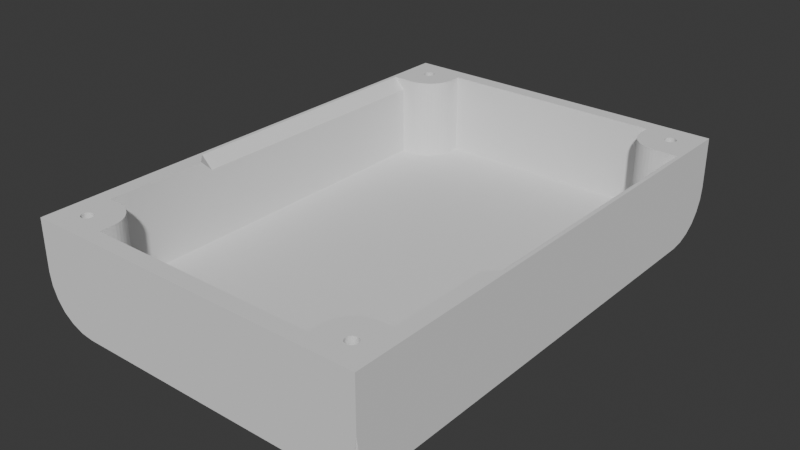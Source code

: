 # Source: MCUTestBoardEnclosure.blend  (saved by Blender 4.4.30; exported with 4.5.12 LTS)
import bpy
from mathutils import Matrix  # noqa: F401  (used for matrix-valued properties, if any)

bpy.ops.wm.read_factory_settings(use_empty=True)
scene = bpy.context.scene
scene.name = 'Scene'

# ---- collections
col_collection = bpy.data.collections.new('Collection'); scene.collection.children.link(col_collection)

# ---- world
world_world = bpy.data.worlds.new('World'); scene.world = world_world
world_world.use_nodes = True; world_world.node_tree.nodes.clear()
_N = world_world.node_tree.nodes; _L = world_world.node_tree.links
n0 = _N.new('ShaderNodeOutputWorld'); n0.name = 'World Output'; n0.location = (300, 300)
n1 = _N.new('ShaderNodeBackground'); n1.name = 'Background'; n1.location = (10, 300)
n1.inputs[0].default_value = (0.05088, 0.05088, 0.05088, 1.0)
_L.new(n1.outputs[0], n0.inputs[0])
n0.is_active_output = True
world_world.color = (0.05088, 0.05088, 0.05088)
world_world.sun_shadow_jitter_overblur = 0.0

# ---- meshes
me_cube_001 = bpy.data.meshes.new('Cube.001')
me_cube_001.from_pydata([(-33.02, -48.26, 19.0), (-33.02, 48.26, 19.0), (33.02, -48.26, 19.0), (33.02, 48.26, 19.0), (30.02, -37.26, 19.0), (30.02, 37.26, 3.0), (30.02, -37.26, 3.0), (-30.02, -37.26, 19.0), (-30.02, -37.26, 3.0), (-30.02, 37.26, 3.0), (-22.02, -45.26, 19.0), (22.02, -45.26, 19.0), (22.02, -45.26, 3.0), (-22.02, -45.26, 3.0), (22.02, 45.26, 19.0), (-22.02, 45.26, 19.0), (-22.02, 45.26, 3.0), (22.02, 45.26, 3.0), (-22.02, -42.99, 19.0), (-27.75, -37.26, 19.0), (-22.07, -42.24, 19.0), (-22.22, -41.5, 19.0), (-22.46, -40.79, 19.0), (-22.79, -40.12, 19.0), (-23.2, -39.5, 19.0), (-23.7, -38.94, 19.0), (-24.26, -38.44, 19.0), (-24.88, -38.03, 19.0), (-25.55, -37.7, 19.0), (-26.26, -37.46, 19.0), (-27.0, -37.31, 19.0), (-27.75, 37.26, 19.0), (-22.02, 42.99, 19.0), (-27.0, 37.31, 19.0), (-26.26, 37.46, 19.0), (-25.55, 37.7, 19.0), (-24.88, 38.03, 19.0), (-24.26, 38.44, 19.0), (-23.7, 38.94, 19.0), (-23.2, 39.5, 19.0), (-22.79, 40.12, 19.0), (-22.46, 40.79, 19.0), (-22.22, 41.5, 19.0), (-22.07, 42.24, 19.0), (22.02, 42.99, 19.0), (27.75, 37.26, 19.0), (22.07, 42.24, 19.0), (22.22, 41.5, 19.0), (22.46, 40.79, 19.0), (22.79, 40.12, 19.0), (23.2, 39.5, 19.0), (23.7, 38.94, 19.0), (24.26, 38.44, 19.0), (24.88, 38.03, 19.0), (25.55, 37.7, 19.0), (26.26, 37.46, 19.0), (27.0, 37.31, 19.0), (27.75, -37.26, 19.0), (22.02, -42.99, 19.0), (27.0, -37.31, 19.0), (26.26, -37.46, 19.0), (25.55, -37.7, 19.0), (24.88, -38.03, 19.0), (24.26, -38.44, 19.0), (23.7, -38.94, 19.0), (23.2, -39.5, 19.0), (22.79, -40.12, 19.0), (22.46, -40.79, 19.0), (22.22, -41.5, 19.0), (22.07, -42.24, 19.0), (-27.75, -37.26, 3.0), (-22.02, -42.99, 3.0), (-16.29, -37.26, 3.0), (-22.02, -31.53, 3.0), (-27.0, -37.31, 3.0), (-26.26, -37.46, 3.0), (-25.55, -37.7, 3.0), (-24.88, -38.03, 3.0), (-24.26, -38.44, 3.0), (-23.7, -38.94, 3.0), (-23.2, -39.5, 3.0), (-22.79, -40.12, 3.0), (-22.46, -40.79, 3.0), (-22.22, -41.5, 3.0), (-22.07, -42.24, 3.0), (-22.02, 42.99, 3.0), (-27.75, 37.26, 3.0), (-22.02, 31.53, 3.0), (-16.29, 37.26, 3.0), (-22.07, 42.24, 3.0), (-22.22, 41.5, 3.0), (-22.46, 40.79, 3.0), (-22.79, 40.12, 3.0), (-23.2, 39.5, 3.0), (-23.7, 38.94, 3.0), (-24.26, 38.44, 3.0), (-24.88, 38.03, 3.0), (-25.55, 37.7, 3.0), (-26.26, 37.46, 3.0), (-27.0, 37.31, 3.0), (27.75, 37.26, 3.0), (22.02, 42.99, 3.0), (16.29, 37.26, 3.0), (22.02, 31.53, 3.0), (27.0, 37.31, 3.0), (26.26, 37.46, 3.0), (25.55, 37.7, 3.0), (24.88, 38.03, 3.0), (24.26, 38.44, 3.0), (23.7, 38.94, 3.0), (23.2, 39.5, 3.0), (22.79, 40.12, 3.0), (22.46, 40.79, 3.0), (22.22, 41.5, 3.0), (22.07, 42.24, 3.0), (22.02, -42.99, 3.0), (27.75, -37.26, 3.0), (22.02, -31.53, 3.0), (16.29, -37.26, 3.0), (22.07, -42.24, 3.0), (22.22, -41.5, 3.0), (22.46, -40.79, 3.0), (22.79, -40.12, 3.0), (23.2, -39.5, 3.0), (23.7, -38.94, 3.0), (24.26, -38.44, 3.0), (24.88, -38.03, 3.0), (25.55, -37.7, 3.0), (26.26, -37.46, 3.0), (27.0, -37.31, 3.0), (-23.83, -48.26, 0.0), (-33.02, -48.26, 9.186), (-33.02, -39.07, 0.0), (-26.2, -48.26, 0.3508), (-28.41, -48.26, 1.265), (-30.33, -48.26, 2.691), (-26.2, -47.91, 0.0), (-27.86, -47.73, 0.4838), (-29.44, -47.75, 1.19), (-30.8, -47.78, 2.214), (-28.41, -46.99, 0.0), (-29.43, -47.02, 0.5088), (-30.38, -47.16, 1.097), (-31.22, -47.25, 1.799), (-31.51, -46.75, 1.51), (-33.02, -47.91, 6.819), (-33.02, -46.99, 4.612), (-33.02, -45.57, 2.691), (-32.67, -48.26, 6.819), (-32.49, -47.78, 5.157), (-32.51, -47.07, 3.577), (-32.54, -46.05, 2.22), (-31.75, -48.26, 4.612), (-31.78, -47.75, 3.594), (-31.92, -47.16, 2.637), (-32.01, -46.46, 1.8), (-32.67, -41.44, 0.0), (-31.75, -43.65, 0.0), (-30.33, -45.57, 0.0), (-33.02, -41.44, 0.3508), (-32.54, -43.1, 0.5309), (-31.83, -44.68, 0.5141), (-30.81, -46.04, 0.4838), (-33.02, -43.65, 1.265), (-32.51, -44.67, 1.237), (-31.92, -45.62, 1.102), (-31.22, -46.46, 1.008), (-33.02, 39.07, 0.0), (-33.02, 48.26, 9.186), (-23.83, 48.26, 0.0), (-33.02, 41.44, 0.3508), (-33.02, 43.65, 1.265), (-33.02, 45.57, 2.691), (-32.67, 41.44, 0.0), (-32.49, 43.1, 0.4838), (-32.51, 44.68, 1.19), (-32.54, 46.04, 2.214), (-31.75, 43.65, 0.0), (-31.78, 44.67, 0.5088), (-31.92, 45.62, 1.097), (-32.01, 46.46, 1.799), (-31.51, 46.75, 1.51), (-32.67, 48.26, 6.819), (-31.75, 48.26, 4.612), (-30.33, 48.26, 2.691), (-33.02, 47.91, 6.819), (-32.54, 47.73, 5.157), (-31.83, 47.75, 3.577), (-30.81, 47.78, 2.22), (-33.02, 46.99, 4.612), (-32.51, 47.02, 3.594), (-31.92, 47.16, 2.637), (-31.22, 47.25, 1.8), (-26.2, 47.91, 0.0), (-28.41, 46.99, 0.0), (-30.33, 45.57, 0.0), (-26.2, 48.26, 0.3508), (-27.86, 47.78, 0.5309), (-29.44, 47.07, 0.5141), (-30.8, 46.05, 0.4838), (-28.41, 48.26, 1.265), (-29.43, 47.75, 1.237), (-30.38, 47.16, 1.102), (-31.22, 46.46, 1.008), (33.02, -39.07, 0.0), (33.02, -48.26, 9.186), (23.83, -48.26, 0.0), (33.02, -41.44, 0.3508), (33.02, -43.65, 1.265), (33.02, -45.57, 2.691), (32.67, -41.44, 0.0), (32.49, -43.1, 0.4838), (32.51, -44.68, 1.19), (32.54, -46.04, 2.214), (31.75, -43.65, 0.0), (31.78, -44.67, 0.5088), (31.92, -45.62, 1.097), (32.01, -46.46, 1.799), (31.51, -46.75, 1.51), (32.67, -48.26, 6.819), (31.75, -48.26, 4.612), (30.33, -48.26, 2.691), (33.02, -47.91, 6.819), (32.54, -47.73, 5.157), (31.83, -47.75, 3.577), (30.81, -47.78, 2.22), (33.02, -46.99, 4.612), (32.51, -47.02, 3.594), (31.92, -47.16, 2.637), (31.22, -47.25, 1.8), (26.2, -47.91, 0.0), (28.41, -46.99, 0.0), (30.33, -45.57, 0.0), (26.2, -48.26, 0.3508), (27.86, -47.78, 0.5309), (29.44, -47.07, 0.5141), (30.8, -46.05, 0.4838), (28.41, -48.26, 1.265), (29.43, -47.75, 1.237), (30.38, -47.16, 1.102), (31.22, -46.46, 1.008), (23.83, 48.26, 0.0), (33.02, 48.26, 9.186), (33.02, 39.07, 0.0), (26.2, 48.26, 0.3508), (28.41, 48.26, 1.265), (30.33, 48.26, 2.691), (26.2, 47.91, 0.0), (27.86, 47.73, 0.4838), (29.44, 47.75, 1.19), (30.8, 47.78, 2.214), (28.41, 46.99, 0.0), (29.43, 47.02, 0.5088), (30.38, 47.16, 1.097), (31.22, 47.25, 1.799), (31.51, 46.75, 1.51), (33.02, 47.91, 6.819), (33.02, 46.99, 4.612), (33.02, 45.57, 2.691), (32.67, 48.26, 6.819), (32.49, 47.78, 5.157), (32.51, 47.07, 3.577), (32.54, 46.05, 2.22), (31.75, 48.26, 4.612), (31.78, 47.75, 3.594), (31.92, 47.16, 2.637), (32.01, 46.46, 1.8), (32.67, 41.44, 0.0), (31.75, 43.65, 0.0), (30.33, 45.57, 0.0), (33.02, 41.44, 0.3508), (32.54, 43.1, 0.5309), (31.83, 44.68, 0.5141), (30.81, 46.04, 0.4838), (33.02, 43.65, 1.265), (32.51, 44.67, 1.237), (31.92, 45.62, 1.102), (31.22, 46.46, 1.008), (-33.02, -15.67, 0.0), (33.02, -15.67, 19.0), (30.02, -15.67, 3.0), (-30.02, -15.67, 3.0), (-33.02, -15.67, 19.0), (30.02, 37.26, 16.72), (32.3, 37.26, 19.0), (27.75, 37.26, 19.0), (-32.3, 37.26, 19.0), (-30.02, 37.26, 16.72), (-27.75, 37.26, 19.0), (32.3, -15.67, 19.0), (30.02, -15.67, 16.72), (30.02, -17.95, 19.0), (-30.02, -15.67, 16.72), (-32.3, -15.67, 19.0), (-30.02, -17.95, 19.0)], [], [(2, 0, 131, 148, 152, 135, 134, 133, 130, 206, 233, 237, 221, 220, 219, 205), (168, 185, 189, 172, 171, 170, 167, 278, 132, 159, 163, 147, 146, 145, 131, 0, 282, 1), (3, 279, 2, 205, 222, 226, 209, 208, 207, 204, 243, 270, 274, 258, 257, 256, 242), (3, 242, 259, 263, 246, 245, 244, 241, 169, 196, 200, 184, 183, 182, 168, 1), (72, 71, 13, 12, 115, 118), (44, 46, 47, 48, 49, 50, 51, 52, 53, 54, 55, 56, 45, 285, 284, 3, 14), (286, 1, 282, 293), (57, 59, 60, 61, 62, 63, 64, 65, 66, 67, 68, 69, 58, 11, 2, 4), (0, 10, 18, 20, 21, 22, 23, 24, 25, 26, 27, 28, 29, 30, 19, 7), (103, 102, 88, 87, 73, 72, 118, 117), (4, 291, 290, 280, 6), (10, 11, 12, 13), (57, 4, 6, 116), (102, 101, 17, 16, 85, 88), (70, 8, 7, 19), (14, 15, 16, 17), (1, 286, 288, 31, 33, 34, 35, 36, 37, 38, 39, 40, 41, 42, 43, 32, 15), (117, 116, 6, 280, 5, 100, 103), (279, 3, 284, 289), (292, 294, 7, 8, 281), (44, 14, 17, 101), (3, 1, 15, 14), (115, 12, 11, 58), (290, 283, 5, 280), (87, 86, 9, 281, 8, 70, 73), (10, 0, 2, 11), (85, 16, 15, 32), (70, 74, 75, 76, 77, 78, 79, 80, 81, 82, 83, 84, 71, 72, 73), (85, 89, 90, 91, 92, 93, 94, 95, 96, 97, 98, 99, 86, 87, 88), (100, 104, 105, 106, 107, 108, 109, 110, 111, 112, 113, 114, 101, 102, 103), (115, 119, 120, 121, 122, 123, 124, 125, 126, 127, 128, 129, 116, 117, 118), (44, 101, 114, 46), (46, 114, 113, 47), (47, 113, 112, 48), (48, 112, 111, 49), (49, 111, 110, 50), (50, 110, 109, 51), (51, 109, 108, 52), (52, 108, 107, 53), (53, 107, 106, 54), (54, 106, 105, 55), (55, 105, 104, 56), (56, 104, 100, 45), (115, 58, 69, 119), (119, 69, 68, 120), (120, 68, 67, 121), (121, 67, 66, 122), (122, 66, 65, 123), (123, 65, 64, 124), (124, 64, 63, 125), (125, 63, 62, 126), (126, 62, 61, 127), (127, 61, 60, 128), (128, 60, 59, 129), (129, 59, 57, 116), (18, 71, 84, 20), (20, 84, 83, 21), (21, 83, 82, 22), (22, 82, 81, 23), (23, 81, 80, 24), (24, 80, 79, 25), (25, 79, 78, 26), (26, 78, 77, 27), (27, 77, 76, 28), (28, 76, 75, 29), (29, 75, 74, 30), (30, 74, 70, 19), (85, 32, 43, 89), (89, 43, 42, 90), (90, 42, 41, 91), (91, 41, 40, 92), (92, 40, 39, 93), (93, 39, 38, 94), (94, 38, 37, 95), (95, 37, 36, 96), (96, 36, 35, 97), (97, 35, 34, 98), (98, 34, 33, 99), (99, 33, 31, 86), (18, 10, 13, 71), (130, 133, 137, 136), (133, 134, 138, 137), (134, 135, 139, 138), (136, 137, 141, 140), (137, 138, 142, 141), (138, 139, 143, 142), (140, 141, 162, 158), (141, 142, 166, 162), (142, 143, 144, 166), (131, 145, 149, 148), (145, 146, 150, 149), (146, 147, 151, 150), (148, 149, 153, 152), (149, 150, 154, 153), (150, 151, 155, 154), (152, 153, 139, 135), (153, 154, 143, 139), (154, 155, 144, 143), (132, 156, 160, 159), (156, 157, 161, 160), (157, 158, 162, 161), (159, 160, 164, 163), (160, 161, 165, 164), (161, 162, 166, 165), (163, 164, 151, 147), (164, 165, 155, 151), (165, 166, 144, 155), (167, 170, 174, 173), (170, 171, 175, 174), (171, 172, 176, 175), (173, 174, 178, 177), (174, 175, 179, 178), (175, 176, 180, 179), (177, 178, 199, 195), (178, 179, 203, 199), (179, 180, 181, 203), (168, 182, 186, 185), (182, 183, 187, 186), (183, 184, 188, 187), (185, 186, 190, 189), (186, 187, 191, 190), (187, 188, 192, 191), (189, 190, 176, 172), (190, 191, 180, 176), (191, 192, 181, 180), (169, 193, 197, 196), (193, 194, 198, 197), (194, 195, 199, 198), (196, 197, 201, 200), (197, 198, 202, 201), (198, 199, 203, 202), (200, 201, 188, 184), (201, 202, 192, 188), (202, 203, 181, 192), (204, 207, 211, 210), (207, 208, 212, 211), (208, 209, 213, 212), (210, 211, 215, 214), (211, 212, 216, 215), (212, 213, 217, 216), (214, 215, 236, 232), (215, 216, 240, 236), (216, 217, 218, 240), (205, 219, 223, 222), (219, 220, 224, 223), (220, 221, 225, 224), (222, 223, 227, 226), (223, 224, 228, 227), (224, 225, 229, 228), (226, 227, 213, 209), (227, 228, 217, 213), (228, 229, 218, 217), (206, 230, 234, 233), (230, 231, 235, 234), (231, 232, 236, 235), (233, 234, 238, 237), (234, 235, 239, 238), (235, 236, 240, 239), (237, 238, 225, 221), (238, 239, 229, 225), (239, 240, 218, 229), (241, 244, 248, 247), (244, 245, 249, 248), (245, 246, 250, 249), (247, 248, 252, 251), (248, 249, 253, 252), (249, 250, 254, 253), (251, 252, 273, 269), (252, 253, 277, 273), (253, 254, 255, 277), (242, 256, 260, 259), (256, 257, 261, 260), (257, 258, 262, 261), (259, 260, 264, 263), (260, 261, 265, 264), (261, 262, 266, 265), (263, 264, 250, 246), (264, 265, 254, 250), (265, 266, 255, 254), (243, 267, 271, 270), (267, 268, 272, 271), (268, 269, 273, 272), (270, 271, 275, 274), (271, 272, 276, 275), (272, 273, 277, 276), (274, 275, 262, 258), (275, 276, 266, 262), (276, 277, 255, 266), (167, 173, 177, 195, 194, 193, 169, 241, 247, 251, 269, 268, 267, 243, 204, 210, 214, 232, 231, 230, 206, 130, 136, 140, 158, 157, 156, 132, 278), (294, 293, 282, 0, 7), (2, 279, 289, 291, 4), (287, 292, 281, 9), (31, 288, 287, 9, 86), (283, 284, 285), (286, 287, 288), (289, 290, 291), (292, 293, 294), (292, 287, 286, 293), (283, 290, 289, 284), (100, 5, 283, 285, 45)])
_uv = me_cube_001.uv_layers.new(name='UVMap')
_uv.uv.foreach_set('vector', [0.0, 0.0, 0.0, 0.0, 0.1025, 0.6149, 0.1091, 0.6497, 0.1169, 0.6822, 0.1262, 0.7104, 0.1373, 0.7314, 0.1487, 0.7448, 0.1588, 0.75, 0.3412, 0.75, 0.3479, 0.7448, 0.3503, 0.7314, 0.3474, 0.7104, 0.3379, 0.6822, 0.324, 0.6497, 0.3075, 0.6149, 0.1025, 0.4099, 0.1083, 0.4337, 0.1137, 0.4569, 0.1184, 0.4788, 0.1219, 0.4981, 0.1241, 0.5135, 0.125, 0.5233, 0.125, 0.625, 0.125, 0.7267, 0.1241, 0.7279, 0.1219, 0.7209, 0.1184, 0.7052, 0.1137, 0.6801, 0.1083, 0.6492, 0.1025, 0.6149, 0.0, 0.0, 0.0, 0.0, 0.0, 0.0, 0.0, 0.0, 0.0, 0.0, 0.0, 0.0, 0.3075, 0.6149, 0.3249, 0.6492, 0.3411, 0.6801, 0.3552, 0.7052, 0.3657, 0.7209, 0.3724, 0.7279, 0.375, 0.7267, 0.375, 0.5233, 0.3724, 0.5135, 0.3657, 0.4981, 0.3552, 0.4788, 0.3411, 0.4569, 0.3249, 0.4337, 0.3075, 0.4099, 0.0, 0.0, 0.3075, 0.4099, 0.324, 0.4331, 0.3379, 0.4548, 0.3474, 0.4736, 0.3503, 0.4876, 0.3479, 0.4966, 0.3412, 0.5, 0.1588, 0.5, 0.1487, 0.4966, 0.1373, 0.4876, 0.1262, 0.4736, 0.1169, 0.4548, 0.1091, 0.4331, 0.1025, 0.4099, 0.0, 0.0, 0.625, 0.9689, 0.625, 1.0, 0.625, 1.0, 0.625, 0.75, 0.625, 0.75, 0.625, 0.7811, 0.625, 0.5, 0.6245, 0.4996, 0.6231, 0.4984, 0.621, 0.4968, 0.6188, 0.495, 0.6169, 0.4935, 0.6162, 0.4929, 0.6169, 0.4935, 0.6188, 0.495, 0.621, 0.4968, 0.6231, 0.4984, 0.6245, 0.4996, 0.625, 0.5, 0.625, 0.5, 0.1505, 0.1204, 0.0, 0.0, 0.625, 0.5, 0.1505, 0.0602, 0.0, 0.0, 0.0, 0.0, 0.1505, 0.0301, 0.625, 0.75, 0.6245, 0.7494, 0.6231, 0.7477, 0.621, 0.7452, 0.6188, 0.7425, 0.6169, 0.7403, 0.6162, 0.7394, 0.6169, 0.7403, 0.6188, 0.7425, 0.621, 0.7452, 0.6231, 0.7477, 0.6245, 0.7494, 0.625, 0.75, 0.625, 0.75, 0.0, 0.0, 0.625, 0.75, 0.0, 0.0, 0.625, 1.0, 0.625, 0.9544, 0.6234, 0.8252, 0.6192, 0.6902, 0.613, 0.554, 0.6063, 0.4223, 0.6007, 0.3022, 0.5985, 0.2019, 0.6007, 0.1261, 0.6063, 0.07296, 0.613, 0.03753, 0.6192, 0.01539, 0.6234, 0.003571, 0.625, 0.0, 0.625, 0.0, 0.625, 0.5187, 0.6561, 0.5, 0.8439, 0.5, 0.875, 0.5187, 0.875, 0.7313, 0.8439, 0.75, 0.6561, 0.75, 0.625, 0.7313, 0.625, 0.75, 0.625, 0.6326, 0.625, 0.625, 0.625, 0.625, 0.625, 0.75, 0.625, 1.0, 0.625, 0.75, 0.625, 0.75, 0.625, 1.0, 0.625, 0.75, 0.625, 0.75, 0.625, 0.75, 0.625, 0.75, 0.625, 0.4689, 0.625, 0.5, 0.625, 0.5, 0.625, 0.25, 0.625, 0.25, 0.625, 0.2811, 0.625, 0.0, 0.625, 0.0, 0.625, 0.0, 0.625, 0.0, 0.625, 0.5, 0.625, 0.25, 0.625, 0.25, 0.625, 0.5, 0.0, 0.0, 0.1505, 0.0602, 0.625, 0.25, 0.625, 0.25, 0.6245, 0.2498, 0.6231, 0.2492, 0.621, 0.2484, 0.6188, 0.2475, 0.6169, 0.2468, 0.6162, 0.2465, 0.6169, 0.2468, 0.6188, 0.2475, 0.621, 0.2484, 0.6231, 0.2492, 0.6245, 0.2498, 0.625, 0.25, 0.625, 0.25, 0.625, 0.7313, 0.625, 0.75, 0.625, 0.75, 0.625, 0.625, 0.625, 0.5, 0.625, 0.5, 0.625, 0.5187, 0.0, 0.0, 0.0, 0.0, 0.1505, 0.1204, 0.1505, 0.1505, 0.625, 0.125, 0.625, 0.1174, 0.625, 0.0, 0.625, 0.0, 0.625, 0.125, 0.625, 0.5, 0.625, 0.5, 0.625, 0.5, 0.625, 0.5, 0.0, 0.0, 0.0, 0.0, 0.625, 0.25, 0.625, 0.5, 0.625, 0.75, 0.625, 0.75, 0.625, 0.75, 0.625, 0.75, 0.625, 0.625, 0.625, 0.5, 0.625, 0.5, 0.625, 0.625, 0.625, 0.2313, 0.625, 0.25, 0.625, 0.25, 0.625, 0.125, 0.625, 0.0, 0.625, 0.0, 0.625, 0.01871, 0.625, 1.0, 0.0, 0.0, 0.0, 0.0, 0.625, 0.75, 0.625, 0.25, 0.625, 0.25, 0.625, 0.25, 0.625, 0.25, 0.625, 1.0, 0.625, 1.027, 0.625, 1.023, 0.625, 1.019, 0.625, 1.016, 0.625, 1.012, 0.625, 1.0, 0.625, 1.0, 0.625, 1.0, 0.625, 1.0, 0.625, 1.0, 0.625, 1.0, 0.625, 1.0, 0.625, 0.9689, 0.625, 1.0, 0.625, 0.25, 0.625, 0.2663, 0.625, 0.2639, 0.625, 0.2615, 0.625, 0.2594, 0.625, 0.2573, 0.625, 0.25, 0.625, 0.25, 0.625, 0.25, 0.625, 0.25, 0.625, 0.25, 0.625, 0.25, 0.625, 0.25, 0.625, 0.2313, 0.625, 0.25, 0.625, 0.5, 0.625, 0.4998, 0.625, 0.4994, 0.625, 0.4986, 0.625, 0.4975, 0.625, 0.4961, 0.625, 0.5, 0.625, 0.5, 0.625, 0.5, 0.625, 0.5, 0.625, 0.5, 0.625, 0.5, 0.625, 0.5, 0.625, 0.5, 0.625, 0.5187, 0.625, 0.75, 0.625, 0.7497, 0.625, 0.7489, 0.625, 0.7476, 0.625, 0.7458, 0.625, 0.7436, 0.625, 0.75, 0.625, 0.75, 0.625, 0.75, 0.625, 0.75, 0.625, 0.75, 0.625, 0.75, 0.625, 0.75, 0.625, 0.75, 0.625, 0.7811, 0.625, 0.5, 0.625, 0.5, 0.625, 0.5, 0.6245, 0.4996, 0.6245, 0.4996, 0.625, 0.5, 0.625, 0.5, 0.6231, 0.4984, 0.6231, 0.4984, 0.625, 0.5, 0.625, 0.5, 0.621, 0.4968, 0.621, 0.4968, 0.625, 0.5, 0.625, 0.5, 0.6188, 0.495, 0.6188, 0.495, 0.625, 0.5, 0.625, 0.5, 0.6169, 0.4935, 0.6169, 0.4935, 0.625, 0.5, 0.625, 0.5, 0.6162, 0.4929, 0.6162, 0.4929, 0.625, 0.5, 0.625, 0.5, 0.6169, 0.4935, 0.6169, 0.4935, 0.625, 0.5, 0.625, 0.5, 0.6188, 0.495, 0.6188, 0.495, 0.625, 0.5, 0.625, 0.5, 0.621, 0.4968, 0.621, 0.4968, 0.625, 0.5, 0.625, 0.5, 0.6231, 0.4984, 0.6231, 0.4984, 0.625, 0.5, 0.625, 0.5, 0.6245, 0.4996, 0.6245, 0.4996, 0.625, 0.5, 0.625, 0.5, 0.625, 0.5, 0.625, 0.75, 0.625, 0.75, 0.6245, 0.7494, 0.625, 0.75, 0.625, 0.75, 0.6245, 0.7494, 0.6231, 0.7477, 0.625, 0.75, 0.625, 0.75, 0.6231, 0.7477, 0.621, 0.7452, 0.625, 0.75, 0.625, 0.75, 0.621, 0.7452, 0.6188, 0.7425, 0.625, 0.75, 0.625, 0.75, 0.6188, 0.7425, 0.6169, 0.7403, 0.625, 0.75, 0.625, 0.75, 0.6169, 0.7403, 0.6162, 0.7394, 0.625, 0.75, 0.625, 0.75, 0.6162, 0.7394, 0.6169, 0.7403, 0.625, 0.75, 0.625, 0.75, 0.6169, 0.7403, 0.6188, 0.7425, 0.625, 0.75, 0.625, 0.75, 0.6188, 0.7425, 0.621, 0.7452, 0.625, 0.75, 0.625, 0.75, 0.621, 0.7452, 0.6231, 0.7477, 0.625, 0.75, 0.625, 0.75, 0.6231, 0.7477, 0.6245, 0.7494, 0.625, 0.75, 0.625, 0.75, 0.6245, 0.7494, 0.625, 0.75, 0.625, 0.75, 0.625, 1.0, 0.625, 1.0, 0.625, 1.0, 0.625, 1.0, 0.625, 1.0, 0.625, 1.0, 0.625, 1.0, 0.625, 1.0, 0.625, 1.0, 0.625, 1.0, 0.625, 1.0, 0.625, 1.0, 0.625, 1.0, 0.625, 1.0, 0.625, 1.0, 0.625, 1.0, 0.625, 1.0, 0.625, 1.0, 0.625, 1.0, 0.625, 1.0, 0.625, 1.0, 0.625, 1.0, 0.625, 1.0, 0.625, 1.0, 0.625, 0.0, 0.625, 0.0, 0.625, 0.0, 0.625, 0.0, 0.625, 0.0, 0.625, 0.0, 0.625, 0.0, 0.625, 0.0, 0.625, 0.0, 0.625, 0.0, 0.625, 0.0, 0.625, 0.0, 0.625, 0.0, 0.625, 0.0, 0.625, 0.0, 0.625, 0.0, 0.625, 0.0, 0.625, 0.0, 0.625, 0.0, 0.625, 0.0, 0.625, 0.0, 0.625, 0.0, 0.625, 0.0, 0.625, 0.0, 0.625, 0.25, 0.625, 0.25, 0.6245, 0.2498, 0.625, 0.25, 0.625, 0.25, 0.6245, 0.2498, 0.6231, 0.2492, 0.625, 0.25, 0.625, 0.25, 0.6231, 0.2492, 0.621, 0.2484, 0.625, 0.25, 0.625, 0.25, 0.621, 0.2484, 0.6188, 0.2475, 0.625, 0.25, 0.625, 0.25, 0.6188, 0.2475, 0.6169, 0.2468, 0.625, 0.25, 0.625, 0.25, 0.6169, 0.2468, 0.6162, 0.2465, 0.625, 0.25, 0.625, 0.25, 0.6162, 0.2465, 0.6169, 0.2468, 0.625, 0.25, 0.625, 0.25, 0.6169, 0.2468, 0.6188, 0.2475, 0.625, 0.25, 0.625, 0.25, 0.6188, 0.2475, 0.621, 0.2484, 0.625, 0.25, 0.625, 0.25, 0.621, 0.2484, 0.6231, 0.2492, 0.625, 0.25, 0.625, 0.25, 0.6231, 0.2492, 0.6245, 0.2498, 0.625, 0.25, 0.625, 0.25, 0.6245, 0.2498, 0.625, 0.25, 0.625, 0.25, 0.625, 1.0, 0.625, 1.0, 0.625, 1.0, 0.625, 1.0, 0.1588, 0.75, 0.1487, 0.7448, 0.1439, 0.75, 0.1501, 0.7491, 0.1487, 0.7448, 0.1373, 0.7314, 0.1339, 0.7325, 0.1421, 0.7429, 0.1373, 0.7314, 0.1262, 0.7104, 0.1228, 0.717, 0.1339, 0.7325, 0.1501, 0.75, 0.1421, 0.7429, 0.1363, 0.7425, 0.1419, 0.75, 0.1439, 0.75, 0.1339, 0.7325, 0.1347, 0.75, 0.1382, 0.7469, 0.1339, 0.7325, 0.1228, 0.717, 0.1245, 0.7231, 0.1308, 0.7339, 0.1419, 0.75, 0.1363, 0.7425, 0.1323, 0.7436, 0.1349, 0.75, 0.1363, 0.7425, 0.1308, 0.7339, 0.1308, 0.7429, 0.1323, 0.7436, 0.1347, 0.75, 0.1245, 0.7231, 0.1256, 0.7413, 0.1308, 0.7429, 0.1025, 0.6149, 0.1083, 0.6492, 0.1124, 0.6742, 0.1091, 0.6497, 0.1083, 0.6492, 0.1137, 0.6801, 0.1162, 0.6954, 0.1124, 0.6734, 0.1137, 0.6801, 0.1184, 0.7052, 0.1232, 0.7287, 0.1162, 0.6954, 0.1083, 0.6497, 0.1124, 0.6734, 0.1162, 0.6963, 0.1137, 0.6822, 0.1124, 0.6742, 0.1162, 0.6954, 0.1185, 0.7112, 0.1194, 0.6971, 0.1162, 0.6954, 0.1232, 0.7287, 0.1226, 0.7264, 0.1185, 0.7093, 0.1137, 0.6822, 0.1162, 0.6963, 0.1228, 0.717, 0.1184, 0.7104, 0.1162, 0.6963, 0.1185, 0.7093, 0.1245, 0.7231, 0.1228, 0.717, 0.1185, 0.7112, 0.1226, 0.7264, 0.1256, 0.7413, 0.1245, 0.7231, 0.125, 0.7267, 0.1263, 0.7327, 0.125, 0.7369, 0.1241, 0.7279, 0.1263, 0.7327, 0.1296, 0.7383, 0.1294, 0.7409, 0.1268, 0.7369, 0.1296, 0.7383, 0.1349, 0.7432, 0.1323, 0.7436, 0.1294, 0.7409, 0.125, 0.7327, 0.1268, 0.7369, 0.1269, 0.7409, 0.125, 0.7383, 0.125, 0.7369, 0.1294, 0.7409, 0.125, 0.7433, 0.122, 0.7238, 0.1294, 0.7409, 0.1323, 0.7436, 0.1308, 0.7429, 0.129, 0.7433, 0.125, 0.7383, 0.1269, 0.7409, 0.1232, 0.7287, 0.125, 0.7432, 0.1269, 0.7409, 0.129, 0.7433, 0.1226, 0.7264, 0.1232, 0.7287, 0.125, 0.7433, 0.1308, 0.7429, 0.1256, 0.7413, 0.1226, 0.7264, 0.125, 0.5233, 0.1241, 0.5135, 0.125, 0.5131, 0.1263, 0.5173, 0.1241, 0.5135, 0.1219, 0.4981, 0.1221, 0.4964, 0.1238, 0.5078, 0.1219, 0.4981, 0.1184, 0.4788, 0.1202, 0.4804, 0.1221, 0.4964, 0.125, 0.5173, 0.1238, 0.5078, 0.1238, 0.5036, 0.125, 0.5117, 0.125, 0.5131, 0.1221, 0.4964, 0.125, 0.5067, 0.1295, 0.5091, 0.1221, 0.4964, 0.1202, 0.4804, 0.1213, 0.485, 0.1223, 0.495, 0.125, 0.5117, 0.1238, 0.5036, 0.1285, 0.503, 0.125, 0.5068, 0.1238, 0.5036, 0.1223, 0.495, 0.1293, 0.5019, 0.1285, 0.503, 0.125, 0.5067, 0.1213, 0.485, 0.1256, 0.4963, 0.1293, 0.5019, 0.1025, 0.4099, 0.1091, 0.4331, 0.1124, 0.4494, 0.1083, 0.4337, 0.1091, 0.4331, 0.1169, 0.4548, 0.1193, 0.4649, 0.1135, 0.4494, 0.1169, 0.4548, 0.1262, 0.4736, 0.1296, 0.4897, 0.1193, 0.4649, 0.1083, 0.4331, 0.1135, 0.4494, 0.1174, 0.4648, 0.1137, 0.4548, 0.1124, 0.4494, 0.1193, 0.4649, 0.1185, 0.4741, 0.1162, 0.4668, 0.1193, 0.4649, 0.1296, 0.4897, 0.1273, 0.4874, 0.1214, 0.4741, 0.1137, 0.4548, 0.1174, 0.4648, 0.1202, 0.4804, 0.1184, 0.4736, 0.1174, 0.4648, 0.1214, 0.4741, 0.1213, 0.485, 0.1202, 0.4804, 0.1185, 0.4741, 0.1273, 0.4874, 0.1256, 0.4963, 0.1213, 0.485, 0.1588, 0.5, 0.1501, 0.5009, 0.1439, 0.5, 0.1487, 0.4966, 0.1501, 0.5009, 0.1419, 0.5032, 0.1381, 0.503, 0.1439, 0.5012, 0.1419, 0.5032, 0.1349, 0.5068, 0.1285, 0.503, 0.1381, 0.503, 0.1501, 0.5, 0.1439, 0.5012, 0.1382, 0.5013, 0.1419, 0.5, 0.1439, 0.5, 0.1381, 0.503, 0.1347, 0.5, 0.1338, 0.4879, 0.1381, 0.503, 0.1285, 0.503, 0.1293, 0.5019, 0.1347, 0.5028, 0.1419, 0.5, 0.1382, 0.5013, 0.1296, 0.4897, 0.1349, 0.5, 0.1382, 0.5013, 0.1347, 0.5028, 0.1273, 0.4874, 0.1296, 0.4897, 0.1347, 0.5, 0.1293, 0.5019, 0.1256, 0.4963, 0.1273, 0.4874, 0.375, 0.7267, 0.3724, 0.7279, 0.375, 0.7369, 0.3737, 0.7327, 0.3724, 0.7279, 0.3657, 0.7209, 0.3662, 0.7245, 0.3714, 0.7303, 0.3657, 0.7209, 0.3552, 0.7052, 0.3581, 0.7153, 0.3662, 0.7245, 0.375, 0.7327, 0.3714, 0.7303, 0.3713, 0.7339, 0.375, 0.7383, 0.375, 0.7369, 0.3662, 0.7245, 0.375, 0.7433, 0.3705, 0.7409, 0.3662, 0.7245, 0.3581, 0.7153, 0.3611, 0.7209, 0.3669, 0.7281, 0.375, 0.7383, 0.3713, 0.7339, 0.3691, 0.741, 0.375, 0.7432, 0.3713, 0.7339, 0.3669, 0.7281, 0.3682, 0.7419, 0.3691, 0.741, 0.375, 0.7433, 0.3611, 0.7209, 0.3695, 0.7413, 0.3682, 0.7419, 0.3075, 0.6149, 0.324, 0.6497, 0.3371, 0.6742, 0.3249, 0.6492, 0.324, 0.6497, 0.3379, 0.6822, 0.3456, 0.6974, 0.3359, 0.6742, 0.3379, 0.6822, 0.3474, 0.7104, 0.3596, 0.7331, 0.3456, 0.6974, 0.3249, 0.6497, 0.3359, 0.6742, 0.3473, 0.6971, 0.3411, 0.6822, 0.3371, 0.6742, 0.3456, 0.6974, 0.3556, 0.7112, 0.3486, 0.6951, 0.3456, 0.6974, 0.3596, 0.7331, 0.3595, 0.7295, 0.3527, 0.7112, 0.3411, 0.6822, 0.3473, 0.6971, 0.3581, 0.7153, 0.3552, 0.7104, 0.3473, 0.6971, 0.3527, 0.7112, 0.3611, 0.7209, 0.3581, 0.7153, 0.3556, 0.7112, 0.3595, 0.7295, 0.3695, 0.7413, 0.3611, 0.7209, 0.3412, 0.75, 0.3499, 0.7491, 0.3561, 0.75, 0.3479, 0.7448, 0.3499, 0.7491, 0.3581, 0.7468, 0.3619, 0.747, 0.3561, 0.7488, 0.3581, 0.7468, 0.3651, 0.7432, 0.3691, 0.741, 0.3619, 0.747, 0.3499, 0.75, 0.3561, 0.7488, 0.3618, 0.7487, 0.3581, 0.75, 0.3561, 0.75, 0.3619, 0.747, 0.3653, 0.75, 0.3541, 0.7318, 0.3619, 0.747, 0.3691, 0.741, 0.3682, 0.7419, 0.3653, 0.7472, 0.3581, 0.75, 0.3618, 0.7487, 0.3596, 0.7331, 0.3651, 0.75, 0.3618, 0.7487, 0.3653, 0.7472, 0.3595, 0.7295, 0.3596, 0.7331, 0.3653, 0.75, 0.3682, 0.7419, 0.3695, 0.7413, 0.3595, 0.7295, 0.3412, 0.5, 0.3479, 0.4966, 0.3561, 0.5, 0.3499, 0.5009, 0.3479, 0.4966, 0.3503, 0.4876, 0.3544, 0.4883, 0.3531, 0.4953, 0.3503, 0.4876, 0.3474, 0.4736, 0.3555, 0.4787, 0.3544, 0.4883, 0.3499, 0.5, 0.3531, 0.4953, 0.3587, 0.495, 0.3581, 0.5, 0.3561, 0.5, 0.3544, 0.4883, 0.3653, 0.5, 0.3618, 0.5031, 0.3544, 0.4883, 0.3555, 0.4787, 0.3578, 0.4828, 0.3584, 0.4892, 0.3581, 0.5, 0.3587, 0.495, 0.3654, 0.5004, 0.3651, 0.5, 0.3587, 0.495, 0.3584, 0.4892, 0.3668, 0.501, 0.3654, 0.5004, 0.3653, 0.5, 0.3578, 0.4828, 0.3695, 0.4963, 0.3668, 0.501, 0.3075, 0.4099, 0.3249, 0.4337, 0.3371, 0.4494, 0.324, 0.4331, 0.3249, 0.4337, 0.3411, 0.4569, 0.3487, 0.4669, 0.3371, 0.4502, 0.3411, 0.4569, 0.3552, 0.4788, 0.366, 0.4941, 0.3487, 0.4669, 0.3249, 0.4331, 0.3371, 0.4502, 0.3486, 0.4656, 0.3411, 0.4548, 0.3371, 0.4494, 0.3487, 0.4669, 0.3556, 0.4741, 0.3454, 0.4648, 0.3487, 0.4669, 0.366, 0.4941, 0.3641, 0.4905, 0.3556, 0.476, 0.3411, 0.4548, 0.3486, 0.4656, 0.3555, 0.4787, 0.3552, 0.4736, 0.3486, 0.4656, 0.3556, 0.476, 0.3578, 0.4828, 0.3555, 0.4787, 0.3556, 0.4741, 0.3641, 0.4905, 0.3695, 0.4963, 0.3578, 0.4828, 0.375, 0.5233, 0.3737, 0.5173, 0.375, 0.5131, 0.3724, 0.5135, 0.3737, 0.5173, 0.3704, 0.5117, 0.3706, 0.5091, 0.3732, 0.5131, 0.3704, 0.5117, 0.3651, 0.5068, 0.3654, 0.5004, 0.3706, 0.5091, 0.375, 0.5173, 0.3732, 0.5131, 0.3731, 0.5091, 0.375, 0.5117, 0.375, 0.5131, 0.3706, 0.5091, 0.375, 0.5067, 0.3659, 0.4959, 0.3706, 0.5091, 0.3654, 0.5004, 0.3668, 0.501, 0.371, 0.5067, 0.375, 0.5117, 0.3731, 0.5091, 0.366, 0.4941, 0.375, 0.5068, 0.3731, 0.5091, 0.371, 0.5067, 0.3641, 0.4905, 0.366, 0.4941, 0.375, 0.5067, 0.3668, 0.501, 0.3695, 0.4963, 0.3641, 0.4905, 0.125, 0.5233, 0.1263, 0.5173, 0.1296, 0.5117, 0.1349, 0.5068, 0.1419, 0.5032, 0.1501, 0.5009, 0.1588, 0.5, 0.3412, 0.5, 0.3499, 0.5009, 0.3581, 0.5032, 0.3651, 0.5068, 0.3704, 0.5117, 0.3737, 0.5173, 0.375, 0.5233, 0.375, 0.7267, 0.3737, 0.7327, 0.3704, 0.7383, 0.3651, 0.7432, 0.3581, 0.7468, 0.3499, 0.7491, 0.3412, 0.75, 0.1588, 0.75, 0.1501, 0.7491, 0.1419, 0.7468, 0.1349, 0.7432, 0.1296, 0.7383, 0.1263, 0.7327, 0.125, 0.7267, 0.125, 0.625, 0.625, 0.1174, 0.1505, 0.0301, 0.0, 0.0, 0.0, 0.0, 0.625, 0.0, 0.0, 0.0, 0.0, 0.0, 0.1505, 0.1505, 0.625, 0.6326, 0.625, 0.75, 0.625, 0.25, 0.625, 0.125, 0.625, 0.125, 0.625, 0.25, 0.625, 0.25, 0.625, 0.25, 0.625, 0.25, 0.625, 0.25, 0.625, 0.25, 0.625, 0.5, 0.625, 0.472, 0.625, 0.5, 0.1505, 0.0602, 0.625, 0.25, 0.625, 0.25, 0.1505, 0.1505, 0.625, 0.625, 0.625, 0.6326, 0.625, 0.125, 0.625, 0.125, 0.625, 0.1174, 0.625, 0.125, 0.625, 0.25, 0.1505, 0.0602, 0.1505, 0.0301, 0.625, 0.5, 0.625, 0.625, 0.1505, 0.1505, 0.1505, 0.1204, 0.625, 0.5, 0.625, 0.5, 0.625, 0.5, 0.625, 0.5, 0.625, 0.5])
me_cube_001.update()
me_cylinder = bpy.data.meshes.new('Cylinder')
me_cylinder.from_pydata([(-27.94, -42.08, -25.0), (-27.94, -42.08, 34.0), (-27.73, -42.1, -25.0), (-27.73, -42.1, 34.0), (-27.52, -42.16, -25.0), (-27.52, -42.16, 34.0), (-27.33, -42.27, -25.0), (-27.33, -42.27, 34.0), (-27.16, -42.4, -25.0), (-27.16, -42.4, 34.0), (-27.03, -42.57, -25.0), (-27.03, -42.57, 34.0), (-26.92, -42.76, -25.0), (-26.92, -42.76, 34.0), (-26.86, -42.97, -25.0), (-26.86, -42.97, 34.0), (-26.84, -43.18, -25.0), (-26.84, -43.18, 34.0), (-26.86, -43.39, -25.0), (-26.86, -43.39, 34.0), (-26.92, -43.6, -25.0), (-26.92, -43.6, 34.0), (-27.03, -43.79, -25.0), (-27.03, -43.79, 34.0), (-27.16, -43.96, -25.0), (-27.16, -43.96, 34.0), (-27.33, -44.09, -25.0), (-27.33, -44.09, 34.0), (-27.52, -44.2, -25.0), (-27.52, -44.2, 34.0), (-27.73, -44.26, -25.0), (-27.73, -44.26, 34.0), (-27.94, -44.28, -25.0), (-27.94, -44.28, 34.0), (-28.15, -44.26, -25.0), (-28.15, -44.26, 34.0), (-28.36, -44.2, -25.0), (-28.36, -44.2, 34.0), (-28.55, -44.09, -25.0), (-28.55, -44.09, 34.0), (-28.72, -43.96, -25.0), (-28.72, -43.96, 34.0), (-28.85, -43.79, -25.0), (-28.85, -43.79, 34.0), (-28.96, -43.6, -25.0), (-28.96, -43.6, 34.0), (-29.02, -43.39, -25.0), (-29.02, -43.39, 34.0), (-29.04, -43.18, -25.0), (-29.04, -43.18, 34.0), (-29.02, -42.97, -25.0), (-29.02, -42.97, 34.0), (-28.96, -42.76, -25.0), (-28.96, -42.76, 34.0), (-28.85, -42.57, -25.0), (-28.85, -42.57, 34.0), (-28.72, -42.4, -25.0), (-28.72, -42.4, 34.0), (-28.55, -42.27, -25.0), (-28.55, -42.27, 34.0), (-28.36, -42.16, -25.0), (-28.36, -42.16, 34.0), (-28.15, -42.1, -25.0), (-28.15, -42.1, 34.0)], [], [(0, 1, 3, 2), (2, 3, 5, 4), (4, 5, 7, 6), (6, 7, 9, 8), (8, 9, 11, 10), (10, 11, 13, 12), (12, 13, 15, 14), (14, 15, 17, 16), (16, 17, 19, 18), (18, 19, 21, 20), (20, 21, 23, 22), (22, 23, 25, 24), (24, 25, 27, 26), (26, 27, 29, 28), (28, 29, 31, 30), (30, 31, 33, 32), (32, 33, 35, 34), (34, 35, 37, 36), (36, 37, 39, 38), (38, 39, 41, 40), (40, 41, 43, 42), (42, 43, 45, 44), (44, 45, 47, 46), (46, 47, 49, 48), (48, 49, 51, 50), (50, 51, 53, 52), (52, 53, 55, 54), (54, 55, 57, 56), (56, 57, 59, 58), (58, 59, 61, 60), (3, 1, 63, 61, 59, 57, 55, 53, 51, 49, 47, 45, 43, 41, 39, 37, 35, 33, 31, 29, 27, 25, 23, 21, 19, 17, 15, 13, 11, 9, 7, 5), (60, 61, 63, 62), (62, 63, 1, 0), (0, 2, 4, 6, 8, 10, 12, 14, 16, 18, 20, 22, 24, 26, 28, 30, 32, 34, 36, 38, 40, 42, 44, 46, 48, 50, 52, 54, 56, 58, 60, 62)])
_uv = me_cylinder.uv_layers.new(name='UVMap')
_uv.uv.foreach_set('vector', [1.0, 0.5, 1.0, 1.0, 0.9688, 1.0, 0.9688, 0.5, 0.9688, 0.5, 0.9688, 1.0, 0.9375, 1.0, 0.9375, 0.5, 0.9375, 0.5, 0.9375, 1.0, 0.9062, 1.0, 0.9062, 0.5, 0.9062, 0.5, 0.9062, 1.0, 0.875, 1.0, 0.875, 0.5, 0.875, 0.5, 0.875, 1.0, 0.8438, 1.0, 0.8438, 0.5, 0.8438, 0.5, 0.8438, 1.0, 0.8125, 1.0, 0.8125, 0.5, 0.8125, 0.5, 0.8125, 1.0, 0.7812, 1.0, 0.7812, 0.5, 0.7812, 0.5, 0.7812, 1.0, 0.75, 1.0, 0.75, 0.5, 0.75, 0.5, 0.75, 1.0, 0.7188, 1.0, 0.7188, 0.5, 0.7188, 0.5, 0.7188, 1.0, 0.6875, 1.0, 0.6875, 0.5, 0.6875, 0.5, 0.6875, 1.0, 0.6562, 1.0, 0.6562, 0.5, 0.6562, 0.5, 0.6562, 1.0, 0.625, 1.0, 0.625, 0.5, 0.625, 0.5, 0.625, 1.0, 0.5938, 1.0, 0.5938, 0.5, 0.5938, 0.5, 0.5938, 1.0, 0.5625, 1.0, 0.5625, 0.5, 0.5625, 0.5, 0.5625, 1.0, 0.5312, 1.0, 0.5312, 0.5, 0.5312, 0.5, 0.5312, 1.0, 0.5, 1.0, 0.5, 0.5, 0.5, 0.5, 0.5, 1.0, 0.4688, 1.0, 0.4688, 0.5, 0.4688, 0.5, 0.4688, 1.0, 0.4375, 1.0, 0.4375, 0.5, 0.4375, 0.5, 0.4375, 1.0, 0.4062, 1.0, 0.4062, 0.5, 0.4062, 0.5, 0.4062, 1.0, 0.375, 1.0, 0.375, 0.5, 0.375, 0.5, 0.375, 1.0, 0.3438, 1.0, 0.3438, 0.5, 0.3438, 0.5, 0.3438, 1.0, 0.3125, 1.0, 0.3125, 0.5, 0.3125, 0.5, 0.3125, 1.0, 0.2812, 1.0, 0.2812, 0.5, 0.2812, 0.5, 0.2812, 1.0, 0.25, 1.0, 0.25, 0.5, 0.25, 0.5, 0.25, 1.0, 0.2188, 1.0, 0.2188, 0.5, 0.2188, 0.5, 0.2188, 1.0, 0.1875, 1.0, 0.1875, 0.5, 0.1875, 0.5, 0.1875, 1.0, 0.1562, 1.0, 0.1562, 0.5, 0.1562, 0.5, 0.1562, 1.0, 0.125, 1.0, 0.125, 0.5, 0.125, 0.5, 0.125, 1.0, 0.09375, 1.0, 0.09375, 0.5, 0.09375, 0.5, 0.09375, 1.0, 0.0625, 1.0, 0.0625, 0.5, 0.2968, 0.4854, 0.25, 0.49, 0.2032, 0.4854, 0.1582, 0.4717, 0.1167, 0.4496, 0.08029, 0.4197, 0.05045, 0.3833, 0.02827, 0.3418, 0.01461, 0.2968, 0.01, 0.25, 0.01461, 0.2032, 0.02827, 0.1582, 0.05045, 0.1167, 0.08029, 0.08029, 0.1167, 0.05045, 0.1582, 0.02827, 0.2032, 0.01461, 0.25, 0.01, 0.2968, 0.01461, 0.3418, 0.02827, 0.3833, 0.05045, 0.4197, 0.08029, 0.4496, 0.1167, 0.4717, 0.1582, 0.4854, 0.2032, 0.49, 0.25, 0.4854, 0.2968, 0.4717, 0.3418, 0.4496, 0.3833, 0.4197, 0.4197, 0.3833, 0.4496, 0.3418, 0.4717, 0.0625, 0.5, 0.0625, 1.0, 0.03125, 1.0, 0.03125, 0.5, 0.03125, 0.5, 0.03125, 1.0, 0.0, 1.0, 0.0, 0.5, 0.75, 0.49, 0.7968, 0.4854, 0.8418, 0.4717, 0.8833, 0.4496, 0.9197, 0.4197, 0.9496, 0.3833, 0.9717, 0.3418, 0.9854, 0.2968, 0.99, 0.25, 0.9854, 0.2032, 0.9717, 0.1582, 0.9496, 0.1167, 0.9197, 0.08029, 0.8833, 0.05045, 0.8418, 0.02827, 0.7968, 0.01461, 0.75, 0.01, 0.7032, 0.01461, 0.6582, 0.02827, 0.6167, 0.05045, 0.5803, 0.08029, 0.5504, 0.1167, 0.5283, 0.1582, 0.5146, 0.2032, 0.51, 0.25, 0.5146, 0.2968, 0.5283, 0.3418, 0.5504, 0.3833, 0.5803, 0.4197, 0.6167, 0.4496, 0.6582, 0.4717, 0.7032, 0.4854])
me_cylinder.update()

# ---- objects
ob_cube = bpy.data.objects.new('Cube', me_cube_001)
ob_cylinder = bpy.data.objects.new('Cylinder', me_cylinder)

# ---- transforms, parenting, visibility, modifiers, constraints
ob_cube.location = (0.0, 0.0, 0.0)
_m = ob_cube.modifiers.new('Boolean', 'BOOLEAN')
_m.object = ob_cylinder
ob_cylinder.location = (0.0, 0.0, 26.0)
ob_cylinder.hide_render = True
_m = ob_cylinder.modifiers.new('Array', 'ARRAY')
_m.use_constant_offset = True
_m.constant_offset_displace = (55.88, 0.0, 0.0)
_m.use_relative_offset = False
_m = ob_cylinder.modifiers.new('Array.001', 'ARRAY')
_m.use_constant_offset = True
_m.constant_offset_displace = (0.0, 86.36, 0.0)
_m.use_relative_offset = False

# ---- collection membership
col_collection.objects.link(ob_cube)
col_collection.objects.link(ob_cylinder)

# ---- scene / render settings (as saved in the file)
scene.frame_start = 1; scene.frame_end = 250; scene.frame_set(2)
scene.render.engine = 'BLENDER_EEVEE_NEXT'
bpy.context.view_layer.update()

# ---- added for rendering (the .blend has no active camera and no usable light): camera, sun
cam_auto = bpy.data.cameras.new('AutoCamera')
cam_auto.lens = 50.0
cam_auto.sensor_width = 36.0
cam_auto.clip_end = 1923.89
ob_auto_camera = bpy.data.objects.new('AutoCamera', cam_auto)
scene.collection.objects.link(ob_auto_camera)
ob_auto_camera.location = (109.624, -131.549, 97.1993)
ob_auto_camera.rotation_euler = (1.09748, -7.21219e-08, 0.694738)
scene.camera = ob_auto_camera
light_auto_sun = bpy.data.lights.new('AutoSun', 'SUN')
light_auto_sun.energy = 3.0
light_auto_sun.angle = 0.0523599
ob_auto_sun = bpy.data.objects.new('AutoSun', light_auto_sun)
scene.collection.objects.link(ob_auto_sun)
ob_auto_sun.rotation_euler = (0.872665, 0.174533, 0.523599)
bpy.context.view_layer.update()
